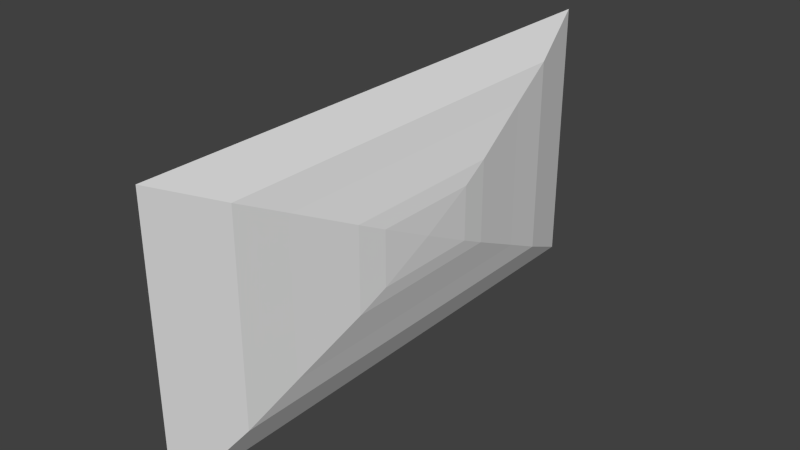 # Source: check.blend  (saved by Blender 2.79.0; exported with 4.5.12 LTS)
import bpy
from mathutils import Matrix  # noqa: F401  (used for matrix-valued properties, if any)

bpy.ops.wm.read_factory_settings(use_empty=True)
scene = bpy.context.scene
scene.name = 'Scene'

# ---- collections
col_collection_1 = bpy.data.collections.new('Collection 1'); scene.collection.children.link(col_collection_1)

# ---- materials (node trees are filled in below, after node groups)
mat_material = bpy.data.materials.new('Material')
mat_material.alpha_threshold = 0.0
mat_material.use_transparent_shadow = False
mat_material.roughness = 0.5
mat_material.line_color = (0.0, 0.0, 0.0, 1.0)

# ---- material node trees

# ---- world
world_world = bpy.data.worlds.new('World'); scene.world = world_world
world_world.color = (0.05088, 0.05088, 0.05088)
world_world.use_sun_shadow = False
world_world.sun_shadow_jitter_overblur = 0.0
world_world.cycles.sampling_method = 'NONE'
world_world.cycles.sample_map_resolution = 256

# ---- meshes
me_cube_002 = bpy.data.meshes.new('Cube.002')
me_cube_002.from_pydata([(2.4, 1.0, -1.0), (2.4, -1.0, -1.0), (2.4, 1.0, 1.0), (2.4, -1.0, 1.0), (2.4, 0.8625, -0.75), (2.4, -0.8625, -0.75), (2.4, 0.8625, 0.75), (2.4, -0.8625, 0.75), (2.9, 0.75, -0.75), (2.9, -0.75, -0.75), (2.9, 0.75, 0.75), (2.9, -0.75, 0.75), (2.9, 0.6469, -0.5625), (2.9, -0.6469, -0.5625), (2.9, 0.6469, 0.5625), (2.9, -0.6469, 0.5625), (3.1, 0.5625, -0.5625), (3.1, -0.5625, -0.5625), (3.1, 0.5625, 0.5625), (3.1, -0.5625, 0.5625), (3.1, 0.4852, -0.4219), (3.1, -0.4852, -0.4219), (3.1, 0.4852, 0.4219), (3.1, -0.4852, 0.4219), (3.26, 0.4219, -0.4219), (3.26, -0.4219, -0.4219), (3.26, 0.4219, 0.4219), (3.26, -0.4219, 0.4219), (3.26, 0.3639, -0.3164), (3.26, -0.3639, -0.3164), (3.26, 0.3639, 0.3164), (3.26, -0.3639, 0.3164), (3.38, 0.3164, -0.3164), (3.38, -0.3164, -0.3164), (3.38, 0.3164, 0.3164), (3.38, -0.3164, 0.3164), (3.38, 0.2729, -0.2373), (3.38, -0.2729, -0.2373), (3.38, 0.2729, 0.2373), (3.38, -0.2729, 0.2373), (3.46, 0.2057, -0.2057), (3.46, -0.2057, -0.2057), (3.46, 0.2057, 0.2057), (3.46, -0.2057, 0.2057), (3.46, 0.1774, -0.1542), (3.46, -0.1774, -0.1542), (3.46, 0.1774, 0.1542), (3.46, -0.1774, 0.1542), (3.5, -2.98e-07, 0.0), (3.5, -2.98e-07, 0.0), (3.5, -2.98e-07, 0.0), (3.5, -2.98e-07, 0.0), (3.5, -2.98e-07, 0.0), (3.5, -2.98e-07, 0.0), (3.5, -2.98e-07, 0.0), (3.5, -2.98e-07, 0.0)], [], [(2, 3, 11, 10), (4, 5, 13, 12), (5, 7, 15, 13), (1, 0, 8, 9), (9, 8, 16, 17), (11, 9, 17, 19), (12, 13, 21, 20), (13, 15, 23, 21), (7, 6, 14, 15), (3, 1, 9, 11), (6, 4, 12, 14), (0, 2, 10, 8), (21, 23, 31, 29), (16, 18, 26, 24), (18, 19, 27, 26), (22, 20, 28, 30), (15, 14, 22, 23), (14, 12, 20, 22), (10, 11, 19, 18), (8, 10, 18, 16), (26, 27, 35, 34), (30, 28, 36, 38), (31, 30, 38, 39), (25, 24, 32, 33), (20, 21, 29, 28), (19, 17, 25, 27), (17, 16, 24, 25), (23, 22, 30, 31), (33, 32, 40, 41), (35, 33, 41, 43), (36, 37, 45, 44), (37, 39, 47, 45), (24, 26, 34, 32), (29, 31, 39, 37), (28, 29, 37, 36), (27, 25, 33, 35), (43, 41, 49, 51), (44, 45, 53, 52), (45, 47, 55, 53), (40, 42, 50, 48), (39, 38, 46, 47), (38, 36, 44, 46), (34, 35, 43, 42), (32, 34, 42, 40), (50, 51, 55, 54), (51, 49, 53, 55), (48, 50, 54, 52), (49, 48, 52, 53), (41, 40, 48, 49), (47, 46, 54, 55), (46, 44, 52, 54), (42, 43, 51, 50)])
me_cube_002.materials.append(mat_material)
me_cube_002.use_remesh_preserve_volume = False
me_cube_002.use_remesh_preserve_attributes = False
me_cube_002.use_mirror_vertex_groups = False
me_cube_002.update()
me_cube_001 = bpy.data.meshes.new('Cube.001')
me_cube_001.from_pydata([(1.6, 0.8625, -0.75), (1.6, -0.8625, -0.75), (1.6, 0.8625, 0.75), (1.6, -0.8625, 0.75), (1.9, 0.8194, -0.7125), (1.9, -0.8194, -0.7125), (1.9, 0.8194, 0.7125), (1.9, -0.8194, 0.7125), (2.2, 0.7374, -0.6412), (2.2, -0.7374, -0.6412), (2.2, 0.7374, 0.6412), (2.2, -0.7374, 0.6412)], [], [(2, 3, 7, 6), (7, 5, 9, 11), (0, 2, 6, 4), (3, 1, 5, 7), (1, 0, 4, 5), (8, 10, 11, 9), (5, 4, 8, 9), (6, 7, 11, 10), (4, 6, 10, 8)])
me_cube_001.materials.append(mat_material)
me_cube_001.use_remesh_preserve_volume = False
me_cube_001.use_remesh_preserve_attributes = False
me_cube_001.use_mirror_vertex_groups = False
me_cube_001.update()
me_cube = bpy.data.meshes.new('Cube')
me_cube.from_pydata([(2.4, 1.0, -1.0), (2.4, -1.0, -1.0), (-1.0, -1.0, -1.0), (-1.0, 1.0, -1.0), (2.4, 1.0, 1.0), (2.4, -1.0, 1.0), (-1.0, -1.0, 1.0), (-1.0, 1.0, 1.0), (2.4, 0.8625, -0.75), (2.4, -0.8625, -0.75), (2.4, 0.8625, 0.75), (2.4, -0.8625, 0.75), (1.6, 0.8625, -0.75), (1.6, -0.8625, -0.75), (1.6, 0.8625, 0.75), (1.6, -0.8625, 0.75), (2.4, 1.0, 1.15), (2.4, -1.0, 1.15), (-1.0, 1.0, 1.15), (-1.0, -1.0, 1.15), (2.4, 1.0, -1.15), (2.4, -1.0, -1.15), (-1.0, 1.0, -1.15), (-1.0, -1.0, -1.15), (2.4, 1.075, -1.0), (-1.0, 1.075, -1.0), (2.4, 1.075, 1.0), (-1.0, 1.075, 1.0), (2.4, 1.075, 1.15), (-1.0, 1.075, 1.15), (2.4, 1.075, -1.15), (-1.0, 1.075, -1.15), (2.4, -1.075, -1.0), (-1.0, -1.075, -1.0), (2.4, -1.075, 1.0), (-1.0, -1.075, 1.0), (2.4, -1.075, 1.15), (-1.0, -1.075, 1.15), (2.4, -1.075, -1.15), (-1.0, -1.075, -1.15), (3.0, 1.0, -1.0), (3.0, -1.0, -1.0), (3.0, 1.0, 1.0), (3.0, -1.075, -1.15), (3.0, -1.0, -1.15), (3.0, -1.0, 1.0), (3.0, -1.075, -1.0), (3.0, 1.0, 1.15), (3.0, -1.0, 1.15), (3.0, 1.0, -1.15), (3.0, 1.075, -1.0), (3.0, 1.075, 1.0), (3.0, 1.075, 1.15), (3.0, 1.075, -1.15), (3.0, -1.075, 1.0), (3.0, -1.075, 1.15)], [], [(2, 3, 22, 23), (6, 2, 33, 35), (23, 21, 38, 39), (2, 6, 7, 3), (0, 1, 41, 40), (11, 9, 13, 15), (9, 8, 12, 13), (10, 11, 15, 14), (8, 10, 14, 12), (16, 18, 19, 17), (32, 38, 43, 46), (7, 6, 19, 18), (18, 16, 28, 29), (20, 21, 23, 22), (28, 16, 47, 52), (22, 3, 25, 31), (34, 32, 46, 54), (26, 24, 25, 27), (26, 27, 29, 28), (25, 24, 30, 31), (30, 24, 50, 53), (24, 26, 51, 50), (20, 22, 31, 30), (7, 18, 29, 27), (3, 7, 27, 25), (35, 34, 36, 37), (32, 34, 35, 33), (32, 33, 39, 38), (1, 5, 45, 41), (2, 23, 39, 33), (38, 21, 44, 43), (17, 19, 37, 36), (19, 6, 35, 37), (47, 42, 51, 52), (45, 42, 47, 48), (44, 41, 46, 43), (40, 41, 44, 49), (40, 49, 53, 50), (42, 40, 50, 51), (45, 48, 55, 54), (41, 45, 54, 46), (5, 4, 42, 45), (26, 28, 52, 51), (20, 30, 53, 49), (36, 34, 54, 55), (16, 17, 48, 47), (4, 0, 40, 42), (17, 36, 55, 48), (21, 20, 49, 44), (1, 0, 8, 9), (4, 10, 8, 0), (5, 11, 10, 4), (5, 1, 9, 11)])
me_cube.materials.append(mat_material)
me_cube.use_remesh_preserve_volume = False
me_cube.use_remesh_preserve_attributes = False
me_cube.use_mirror_vertex_groups = False
me_cube.update()

# ---- objects
ob_cube_002 = bpy.data.objects.new('Cube.002', me_cube_002)
ob_cube_001 = bpy.data.objects.new('Cube.001', me_cube_001)
ob_cube = bpy.data.objects.new('Cube', me_cube)

# ---- transforms, parenting, visibility, modifiers, constraints
ob_cube_002.location = (0.0, 0.0, 1.0)
ob_cube_002.scale = (0.25, 2.0, 1.0)
ob_cube_002.lock_rotations_4d = False
ob_cube_002.empty_display_type = 'ARROWS'
ob_cube_002.lineart.crease_threshold = 0.0
ob_cube_001.location = (0.0, 0.0, 1.0)
ob_cube_001.scale = (0.25, 2.0, 1.0)
ob_cube_001.lock_rotations_4d = False
ob_cube_001.empty_display_type = 'ARROWS'
ob_cube_001.lineart.crease_threshold = 0.0
ob_cube.location = (0.0, 0.0, 1.0)
ob_cube.scale = (0.25, 2.0, 1.0)
ob_cube.lock_rotations_4d = False
ob_cube.empty_display_type = 'ARROWS'
ob_cube.hide_render = True
ob_cube.lineart.crease_threshold = 0.0

# ---- collection membership
col_collection_1.objects.link(ob_cube_002)
col_collection_1.objects.link(ob_cube_001)
col_collection_1.objects.link(ob_cube)

# ---- scene / render settings (as saved in the file)
scene.frame_start = 1; scene.frame_end = 250; scene.frame_set(1)
scene.render.engine = 'BLENDER_EEVEE_NEXT'
scene.render.resolution_percentage = 50
scene.render.dither_intensity = 0.0
scene.cycles.use_denoising = False
scene.cycles.samples = 10
scene.cycles.sampling_pattern = 'TABULATED_SOBOL'
scene.cycles.light_sampling_threshold = 0.0
scene.cycles.use_adaptive_sampling = False
scene.cycles.use_light_tree = False
scene.cycles.blur_glossy = 0.0
scene.cycles.pixel_filter_type = 'GAUSSIAN'
scene.cycles.sample_clamp_indirect = 0.0
scene.view_settings.view_transform = 'Standard'
bpy.context.view_layer.update()

# ---- added for rendering (the .blend has no active camera and no usable light): camera, sun
cam_auto = bpy.data.cameras.new('AutoCamera')
cam_auto.lens = 50.0
cam_auto.sensor_width = 36.0
cam_auto.clip_end = 1000.0
ob_auto_camera = bpy.data.objects.new('AutoCamera', cam_auto)
scene.collection.objects.link(ob_auto_camera)
ob_auto_camera.location = (4.7985, -4.99321, 4.3288)
ob_auto_camera.rotation_euler = (1.09748, -7.21219e-08, 0.694738)
scene.camera = ob_auto_camera
light_auto_sun = bpy.data.lights.new('AutoSun', 'SUN')
light_auto_sun.energy = 3.0
light_auto_sun.angle = 0.0523599
ob_auto_sun = bpy.data.objects.new('AutoSun', light_auto_sun)
scene.collection.objects.link(ob_auto_sun)
ob_auto_sun.rotation_euler = (0.872665, 0.174533, 0.523599)
bpy.context.view_layer.update()
